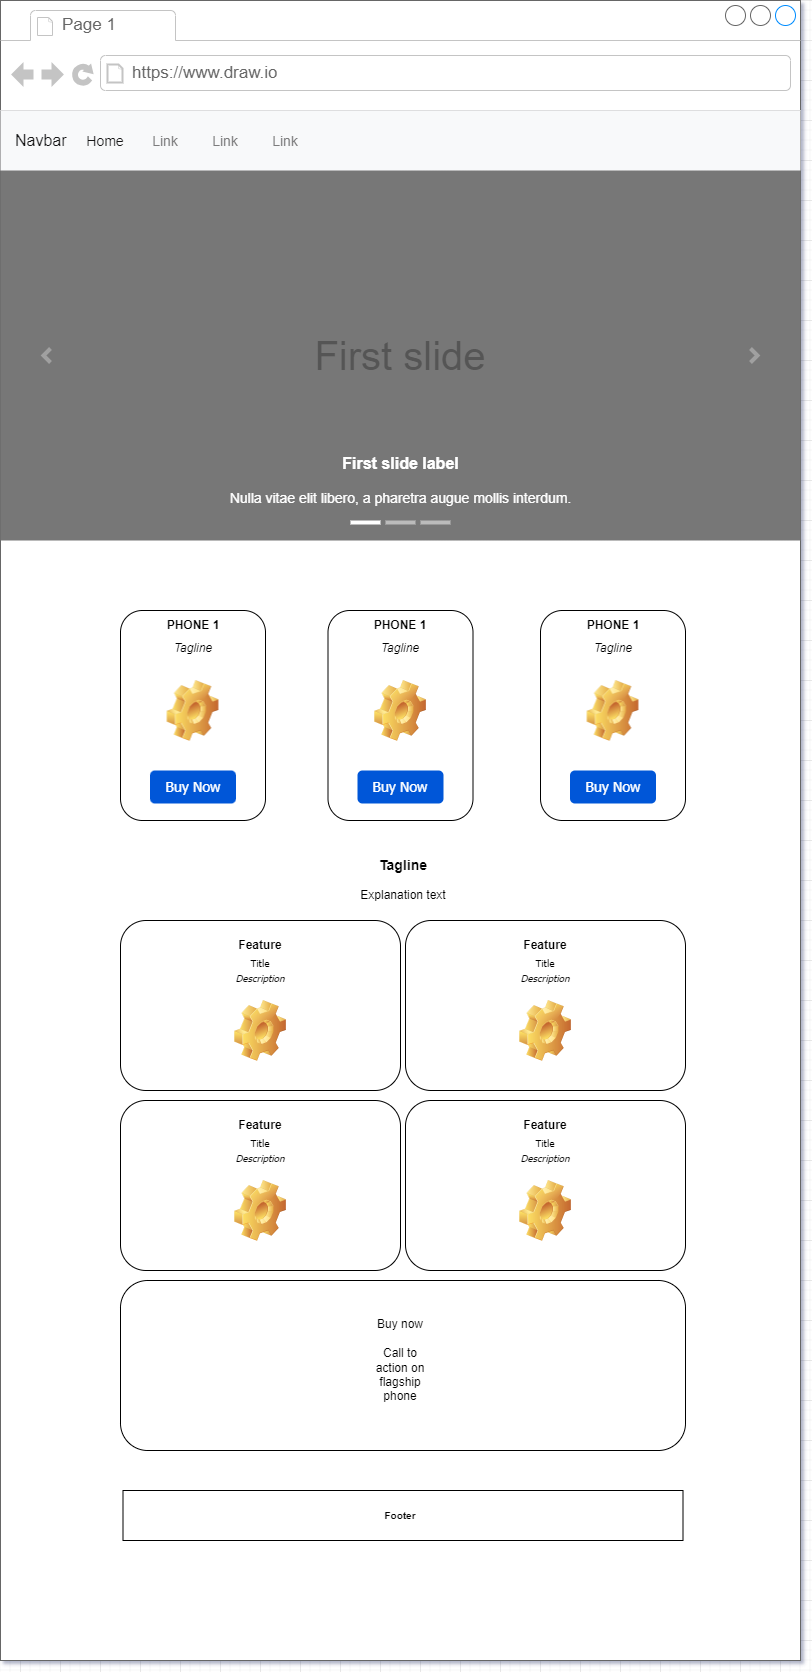

The diagram above was exported from draw.io. Its source (the exported page's mxGraphModel, read from the mxfile embedded in the PNG):
<mxGraphModel dx="1400" dy="871" grid="1" gridSize="10" guides="1" tooltips="1" connect="1" arrows="1" fold="1" page="1" pageScale="1" pageWidth="850" pageHeight="1100" math="0" shadow="0">
  <root>
    <mxCell id="0" />
    <mxCell id="1" parent="0" />
    <mxCell id="Z4Ge-VMpN0xcNhg96Fz2-13" value="" style="strokeWidth=1;shadow=0;dashed=0;align=center;html=1;shape=mxgraph.mockup.containers.browserWindow;rSize=0;strokeColor=#666666;strokeColor2=#008cff;strokeColor3=#c4c4c4;mainText=,;recursiveResize=0;" parent="1" vertex="1">
      <mxGeometry x="460" y="160" width="800" height="1660" as="geometry" />
    </mxCell>
    <mxCell id="Z4Ge-VMpN0xcNhg96Fz2-76" value="" style="rounded=1;whiteSpace=wrap;html=1;" parent="Z4Ge-VMpN0xcNhg96Fz2-13" vertex="1">
      <mxGeometry x="327.5" y="610" width="145" height="210" as="geometry" />
    </mxCell>
    <mxCell id="Z4Ge-VMpN0xcNhg96Fz2-79" value="" style="shape=image;html=1;verticalLabelPosition=bottom;verticalAlign=top;imageAspect=1;aspect=fixed;image=img/clipart/Gear_128x128.png" parent="Z4Ge-VMpN0xcNhg96Fz2-13" vertex="1">
      <mxGeometry x="374" y="680" width="52" height="61" as="geometry" />
    </mxCell>
    <mxCell id="Z4Ge-VMpN0xcNhg96Fz2-80" value="&lt;font style=&quot;font-size: 14px;&quot; face=&quot;Tahoma&quot;&gt;Buy Now&lt;/font&gt;" style="rounded=1;fillColor=#0057D8;strokeColor=none;html=1;whiteSpace=wrap;fontColor=#ffffff;align=center;verticalAlign=middle;fontStyle=0;fontSize=12;sketch=0;" parent="Z4Ge-VMpN0xcNhg96Fz2-13" vertex="1">
      <mxGeometry x="357" y="770" width="86" height="33" as="geometry" />
    </mxCell>
    <mxCell id="Z4Ge-VMpN0xcNhg96Fz2-78" value="&lt;i&gt;Tagline&lt;/i&gt;" style="text;html=1;align=center;verticalAlign=middle;whiteSpace=wrap;rounded=0;" parent="Z4Ge-VMpN0xcNhg96Fz2-13" vertex="1">
      <mxGeometry x="370" y="633" width="60" height="30" as="geometry" />
    </mxCell>
    <mxCell id="Z4Ge-VMpN0xcNhg96Fz2-77" value="&lt;b&gt;PHONE 1&lt;/b&gt;" style="text;html=1;align=center;verticalAlign=middle;whiteSpace=wrap;rounded=0;" parent="Z4Ge-VMpN0xcNhg96Fz2-13" vertex="1">
      <mxGeometry x="370" y="610" width="60" height="30" as="geometry" />
    </mxCell>
    <mxCell id="Z4Ge-VMpN0xcNhg96Fz2-75" value="" style="rounded=1;whiteSpace=wrap;html=1;" parent="Z4Ge-VMpN0xcNhg96Fz2-13" vertex="1">
      <mxGeometry x="120" y="610" width="145" height="210" as="geometry" />
    </mxCell>
    <mxCell id="Z4Ge-VMpN0xcNhg96Fz2-14" value="Page 1" style="strokeWidth=1;shadow=0;dashed=0;align=center;html=1;shape=mxgraph.mockup.containers.anchor;fontSize=17;fontColor=#666666;align=left;whiteSpace=wrap;" parent="Z4Ge-VMpN0xcNhg96Fz2-13" vertex="1">
      <mxGeometry x="60" y="12" width="110" height="26" as="geometry" />
    </mxCell>
    <mxCell id="Z4Ge-VMpN0xcNhg96Fz2-15" value="https://www.draw.io" style="strokeWidth=1;shadow=0;dashed=0;align=center;html=1;shape=mxgraph.mockup.containers.anchor;rSize=0;fontSize=17;fontColor=#666666;align=left;" parent="Z4Ge-VMpN0xcNhg96Fz2-13" vertex="1">
      <mxGeometry x="130" y="60" width="250" height="26" as="geometry" />
    </mxCell>
    <mxCell id="Z4Ge-VMpN0xcNhg96Fz2-16" value="Navbar" style="html=1;shadow=0;dashed=0;fillColor=#F8F9FA;strokeColor=none;fontSize=16;fontColor=#181819;align=left;spacing=15;" parent="Z4Ge-VMpN0xcNhg96Fz2-13" vertex="1">
      <mxGeometry y="110" width="800" height="60" as="geometry" />
    </mxCell>
    <mxCell id="Z4Ge-VMpN0xcNhg96Fz2-17" value="Home" style="fillColor=none;strokeColor=none;fontSize=14;fontColor=#181819;align=center;" parent="Z4Ge-VMpN0xcNhg96Fz2-16" vertex="1">
      <mxGeometry width="70" height="40" relative="1" as="geometry">
        <mxPoint x="70" y="10" as="offset" />
      </mxGeometry>
    </mxCell>
    <mxCell id="Z4Ge-VMpN0xcNhg96Fz2-18" value="Link" style="fillColor=none;strokeColor=none;fontSize=14;fontColor=#7C7C7D;align=center;" parent="Z4Ge-VMpN0xcNhg96Fz2-16" vertex="1">
      <mxGeometry width="50" height="40" relative="1" as="geometry">
        <mxPoint x="140" y="10" as="offset" />
      </mxGeometry>
    </mxCell>
    <mxCell id="Z4Ge-VMpN0xcNhg96Fz2-21" value="Link" style="fillColor=none;strokeColor=none;fontSize=14;fontColor=#7C7C7D;align=center;" parent="Z4Ge-VMpN0xcNhg96Fz2-16" vertex="1">
      <mxGeometry x="200" y="10" width="50" height="40" as="geometry" />
    </mxCell>
    <mxCell id="Z4Ge-VMpN0xcNhg96Fz2-23" value="Link" style="fillColor=none;strokeColor=none;fontSize=14;fontColor=#7C7C7D;align=center;" parent="Z4Ge-VMpN0xcNhg96Fz2-16" vertex="1">
      <mxGeometry x="260" y="10" width="50" height="40" as="geometry" />
    </mxCell>
    <mxCell id="Z4Ge-VMpN0xcNhg96Fz2-24" value="First slide" style="html=1;shadow=0;dashed=0;strokeColor=none;strokeWidth=1;fillColor=#777777;fontColor=#555555;whiteSpace=wrap;align=center;verticalAlign=middle;fontStyle=0;fontSize=40;" parent="Z4Ge-VMpN0xcNhg96Fz2-13" vertex="1">
      <mxGeometry y="170" width="800" height="370" as="geometry" />
    </mxCell>
    <mxCell id="Z4Ge-VMpN0xcNhg96Fz2-25" value="" style="html=1;verticalLabelPosition=bottom;labelBackgroundColor=#ffffff;verticalAlign=top;shadow=0;dashed=0;strokeWidth=4;shape=mxgraph.ios7.misc.more;strokeColor=#a0a0a0;" parent="Z4Ge-VMpN0xcNhg96Fz2-24" vertex="1">
      <mxGeometry x="1" y="0.5" width="7" height="14" relative="1" as="geometry">
        <mxPoint x="-50" y="-7" as="offset" />
      </mxGeometry>
    </mxCell>
    <mxCell id="Z4Ge-VMpN0xcNhg96Fz2-26" value="" style="flipH=1;html=1;verticalLabelPosition=bottom;labelBackgroundColor=#ffffff;verticalAlign=top;shadow=0;dashed=0;strokeWidth=4;shape=mxgraph.ios7.misc.more;strokeColor=#a0a0a0;" parent="Z4Ge-VMpN0xcNhg96Fz2-24" vertex="1">
      <mxGeometry y="0.5" width="7" height="14" relative="1" as="geometry">
        <mxPoint x="43" y="-7" as="offset" />
      </mxGeometry>
    </mxCell>
    <mxCell id="Z4Ge-VMpN0xcNhg96Fz2-27" value="" style="html=1;shadow=0;strokeColor=none;fillColor=#ffffff;" parent="Z4Ge-VMpN0xcNhg96Fz2-24" vertex="1">
      <mxGeometry x="0.5" y="1" width="30" height="4" relative="1" as="geometry">
        <mxPoint x="-50" y="-20" as="offset" />
      </mxGeometry>
    </mxCell>
    <mxCell id="Z4Ge-VMpN0xcNhg96Fz2-28" value="" style="html=1;shadow=0;strokeColor=none;fillColor=#BBBBBB;" parent="Z4Ge-VMpN0xcNhg96Fz2-24" vertex="1">
      <mxGeometry x="0.5" y="1" width="30" height="4" relative="1" as="geometry">
        <mxPoint x="-15" y="-20" as="offset" />
      </mxGeometry>
    </mxCell>
    <mxCell id="Z4Ge-VMpN0xcNhg96Fz2-29" value="" style="html=1;shadow=0;strokeColor=none;fillColor=#BBBBBB;" parent="Z4Ge-VMpN0xcNhg96Fz2-24" vertex="1">
      <mxGeometry x="0.5" y="1" width="30" height="4" relative="1" as="geometry">
        <mxPoint x="20" y="-20" as="offset" />
      </mxGeometry>
    </mxCell>
    <mxCell id="Z4Ge-VMpN0xcNhg96Fz2-30" value="&lt;font style=&quot;font-size: 16px&quot;&gt;&lt;b&gt;First slide label&lt;/b&gt;&lt;/font&gt;&lt;br style=&quot;font-size: 14px&quot;&gt;&lt;br style=&quot;font-size: 14px&quot;&gt;Nulla vitae elit libero, a pharetra augue mollis interdum." style="html=1;shadow=0;strokeColor=none;fillColor=none;resizeWidth=1;fontColor=#FFFFFF;fontSize=14;" parent="Z4Ge-VMpN0xcNhg96Fz2-24" vertex="1">
      <mxGeometry y="1" width="800" height="60" relative="1" as="geometry">
        <mxPoint y="-90" as="offset" />
      </mxGeometry>
    </mxCell>
    <mxCell id="Z4Ge-VMpN0xcNhg96Fz2-50" value="&lt;b&gt;PHONE 1&lt;/b&gt;" style="text;html=1;align=center;verticalAlign=middle;whiteSpace=wrap;rounded=0;" parent="Z4Ge-VMpN0xcNhg96Fz2-13" vertex="1">
      <mxGeometry x="162.5" y="610" width="60" height="30" as="geometry" />
    </mxCell>
    <mxCell id="Z4Ge-VMpN0xcNhg96Fz2-58" value="&lt;i&gt;Tagline&lt;/i&gt;" style="text;html=1;align=center;verticalAlign=middle;whiteSpace=wrap;rounded=0;" parent="Z4Ge-VMpN0xcNhg96Fz2-13" vertex="1">
      <mxGeometry x="162.5" y="633" width="60" height="30" as="geometry" />
    </mxCell>
    <mxCell id="Z4Ge-VMpN0xcNhg96Fz2-72" value="" style="shape=image;html=1;verticalLabelPosition=bottom;verticalAlign=top;imageAspect=1;aspect=fixed;image=img/clipart/Gear_128x128.png" parent="Z4Ge-VMpN0xcNhg96Fz2-13" vertex="1">
      <mxGeometry x="166.5" y="680" width="52" height="61" as="geometry" />
    </mxCell>
    <mxCell id="Z4Ge-VMpN0xcNhg96Fz2-74" value="&lt;font style=&quot;font-size: 14px;&quot; face=&quot;Tahoma&quot;&gt;Buy Now&lt;/font&gt;" style="rounded=1;fillColor=#0057D8;strokeColor=none;html=1;whiteSpace=wrap;fontColor=#ffffff;align=center;verticalAlign=middle;fontStyle=0;fontSize=12;sketch=0;" parent="Z4Ge-VMpN0xcNhg96Fz2-13" vertex="1">
      <mxGeometry x="149.5" y="770" width="86" height="33" as="geometry" />
    </mxCell>
    <mxCell id="Z4Ge-VMpN0xcNhg96Fz2-81" value="" style="rounded=1;whiteSpace=wrap;html=1;" parent="Z4Ge-VMpN0xcNhg96Fz2-13" vertex="1">
      <mxGeometry x="540" y="610" width="145" height="210" as="geometry" />
    </mxCell>
    <mxCell id="Z4Ge-VMpN0xcNhg96Fz2-83" value="&lt;i&gt;Tagline&lt;/i&gt;" style="text;html=1;align=center;verticalAlign=middle;whiteSpace=wrap;rounded=0;" parent="Z4Ge-VMpN0xcNhg96Fz2-13" vertex="1">
      <mxGeometry x="582.5" y="633" width="60" height="30" as="geometry" />
    </mxCell>
    <mxCell id="Z4Ge-VMpN0xcNhg96Fz2-82" value="&lt;b&gt;PHONE 1&lt;/b&gt;" style="text;html=1;align=center;verticalAlign=middle;whiteSpace=wrap;rounded=0;" parent="Z4Ge-VMpN0xcNhg96Fz2-13" vertex="1">
      <mxGeometry x="582.5" y="610" width="60" height="30" as="geometry" />
    </mxCell>
    <mxCell id="Z4Ge-VMpN0xcNhg96Fz2-84" value="" style="shape=image;html=1;verticalLabelPosition=bottom;verticalAlign=top;imageAspect=1;aspect=fixed;image=img/clipart/Gear_128x128.png" parent="Z4Ge-VMpN0xcNhg96Fz2-13" vertex="1">
      <mxGeometry x="586.5" y="680" width="52" height="61" as="geometry" />
    </mxCell>
    <mxCell id="Z4Ge-VMpN0xcNhg96Fz2-85" value="&lt;font style=&quot;font-size: 14px;&quot; face=&quot;Tahoma&quot;&gt;Buy Now&lt;/font&gt;" style="rounded=1;fillColor=#0057D8;strokeColor=none;html=1;whiteSpace=wrap;fontColor=#ffffff;align=center;verticalAlign=middle;fontStyle=0;fontSize=12;sketch=0;" parent="Z4Ge-VMpN0xcNhg96Fz2-13" vertex="1">
      <mxGeometry x="569.5" y="770" width="86" height="33" as="geometry" />
    </mxCell>
    <mxCell id="Z4Ge-VMpN0xcNhg96Fz2-86" value="" style="rounded=1;whiteSpace=wrap;html=1;" parent="Z4Ge-VMpN0xcNhg96Fz2-13" vertex="1">
      <mxGeometry x="120" y="920" width="280" height="170" as="geometry" />
    </mxCell>
    <mxCell id="Z4Ge-VMpN0xcNhg96Fz2-88" value="&lt;b&gt;&lt;font style=&quot;font-size: 14px;&quot;&gt;Tagline&lt;/font&gt;&lt;/b&gt;" style="text;html=1;align=center;verticalAlign=middle;whiteSpace=wrap;rounded=0;" parent="Z4Ge-VMpN0xcNhg96Fz2-13" vertex="1">
      <mxGeometry x="372.5" y="850" width="60" height="30" as="geometry" />
    </mxCell>
    <mxCell id="Z4Ge-VMpN0xcNhg96Fz2-94" value="&lt;font size=&quot;1&quot; style=&quot;&quot;&gt;&lt;b style=&quot;font-size: 12px;&quot;&gt;Feature&lt;/b&gt;&lt;/font&gt;" style="text;html=1;align=center;verticalAlign=middle;whiteSpace=wrap;rounded=0;" parent="Z4Ge-VMpN0xcNhg96Fz2-13" vertex="1">
      <mxGeometry x="230" y="930" width="60" height="30" as="geometry" />
    </mxCell>
    <mxCell id="Z4Ge-VMpN0xcNhg96Fz2-95" value="&lt;font style=&quot;font-size: 10px;&quot; face=&quot;Tahoma&quot;&gt;Title&lt;/font&gt;&lt;div&gt;&lt;font size=&quot;1&quot; face=&quot;Tahoma&quot;&gt;&lt;i style=&quot;&quot;&gt;Description&lt;/i&gt;&lt;/font&gt;&lt;/div&gt;" style="text;html=1;align=center;verticalAlign=middle;whiteSpace=wrap;rounded=0;" parent="Z4Ge-VMpN0xcNhg96Fz2-13" vertex="1">
      <mxGeometry x="230" y="940" width="60" height="60" as="geometry" />
    </mxCell>
    <mxCell id="Z4Ge-VMpN0xcNhg96Fz2-96" value="" style="shape=image;html=1;verticalLabelPosition=bottom;verticalAlign=top;imageAspect=1;aspect=fixed;image=img/clipart/Gear_128x128.png" parent="Z4Ge-VMpN0xcNhg96Fz2-13" vertex="1">
      <mxGeometry x="234" y="1000" width="52" height="61" as="geometry" />
    </mxCell>
    <mxCell id="Z4Ge-VMpN0xcNhg96Fz2-105" value="" style="rounded=1;whiteSpace=wrap;html=1;" parent="Z4Ge-VMpN0xcNhg96Fz2-13" vertex="1">
      <mxGeometry x="405" y="920" width="280" height="170" as="geometry" />
    </mxCell>
    <mxCell id="Z4Ge-VMpN0xcNhg96Fz2-106" value="&lt;font size=&quot;1&quot; style=&quot;&quot;&gt;&lt;b style=&quot;font-size: 12px;&quot;&gt;Feature&lt;/b&gt;&lt;/font&gt;" style="text;html=1;align=center;verticalAlign=middle;whiteSpace=wrap;rounded=0;" parent="Z4Ge-VMpN0xcNhg96Fz2-13" vertex="1">
      <mxGeometry x="515" y="930" width="60" height="30" as="geometry" />
    </mxCell>
    <mxCell id="Z4Ge-VMpN0xcNhg96Fz2-107" value="&lt;font style=&quot;font-size: 10px;&quot; face=&quot;Tahoma&quot;&gt;Title&lt;/font&gt;&lt;div&gt;&lt;font size=&quot;1&quot; face=&quot;Tahoma&quot;&gt;&lt;i style=&quot;&quot;&gt;Description&lt;/i&gt;&lt;/font&gt;&lt;/div&gt;" style="text;html=1;align=center;verticalAlign=middle;whiteSpace=wrap;rounded=0;" parent="Z4Ge-VMpN0xcNhg96Fz2-13" vertex="1">
      <mxGeometry x="515" y="940" width="60" height="60" as="geometry" />
    </mxCell>
    <mxCell id="Z4Ge-VMpN0xcNhg96Fz2-108" value="" style="shape=image;html=1;verticalLabelPosition=bottom;verticalAlign=top;imageAspect=1;aspect=fixed;image=img/clipart/Gear_128x128.png" parent="Z4Ge-VMpN0xcNhg96Fz2-13" vertex="1">
      <mxGeometry x="519" y="1000" width="52" height="61" as="geometry" />
    </mxCell>
    <mxCell id="Z4Ge-VMpN0xcNhg96Fz2-101" value="" style="rounded=1;whiteSpace=wrap;html=1;" parent="Z4Ge-VMpN0xcNhg96Fz2-13" vertex="1">
      <mxGeometry x="405" y="1100" width="280" height="170" as="geometry" />
    </mxCell>
    <mxCell id="Z4Ge-VMpN0xcNhg96Fz2-103" value="&lt;font style=&quot;font-size: 10px;&quot; face=&quot;Tahoma&quot;&gt;Title&lt;/font&gt;&lt;div&gt;&lt;font size=&quot;1&quot; face=&quot;Tahoma&quot;&gt;&lt;i style=&quot;&quot;&gt;Description&lt;/i&gt;&lt;/font&gt;&lt;/div&gt;" style="text;html=1;align=center;verticalAlign=middle;whiteSpace=wrap;rounded=0;" parent="Z4Ge-VMpN0xcNhg96Fz2-13" vertex="1">
      <mxGeometry x="515" y="1120" width="60" height="60" as="geometry" />
    </mxCell>
    <mxCell id="Z4Ge-VMpN0xcNhg96Fz2-104" value="" style="shape=image;html=1;verticalLabelPosition=bottom;verticalAlign=top;imageAspect=1;aspect=fixed;image=img/clipart/Gear_128x128.png" parent="Z4Ge-VMpN0xcNhg96Fz2-13" vertex="1">
      <mxGeometry x="519" y="1180" width="52" height="61" as="geometry" />
    </mxCell>
    <mxCell id="Z4Ge-VMpN0xcNhg96Fz2-102" value="&lt;font size=&quot;1&quot; style=&quot;&quot;&gt;&lt;b style=&quot;font-size: 12px;&quot;&gt;Feature&lt;/b&gt;&lt;/font&gt;" style="text;html=1;align=center;verticalAlign=middle;whiteSpace=wrap;rounded=0;" parent="Z4Ge-VMpN0xcNhg96Fz2-13" vertex="1">
      <mxGeometry x="515" y="1110" width="60" height="30" as="geometry" />
    </mxCell>
    <mxCell id="Z4Ge-VMpN0xcNhg96Fz2-97" value="" style="rounded=1;whiteSpace=wrap;html=1;" parent="Z4Ge-VMpN0xcNhg96Fz2-13" vertex="1">
      <mxGeometry x="120" y="1100" width="280" height="170" as="geometry" />
    </mxCell>
    <mxCell id="Z4Ge-VMpN0xcNhg96Fz2-98" value="&lt;font size=&quot;1&quot; style=&quot;&quot;&gt;&lt;b style=&quot;font-size: 12px;&quot;&gt;Feature&lt;/b&gt;&lt;/font&gt;" style="text;html=1;align=center;verticalAlign=middle;whiteSpace=wrap;rounded=0;" parent="Z4Ge-VMpN0xcNhg96Fz2-13" vertex="1">
      <mxGeometry x="230" y="1110" width="60" height="30" as="geometry" />
    </mxCell>
    <mxCell id="Z4Ge-VMpN0xcNhg96Fz2-99" value="&lt;font style=&quot;font-size: 10px;&quot; face=&quot;Tahoma&quot;&gt;Title&lt;/font&gt;&lt;div&gt;&lt;font size=&quot;1&quot; face=&quot;Tahoma&quot;&gt;&lt;i style=&quot;&quot;&gt;Description&lt;/i&gt;&lt;/font&gt;&lt;/div&gt;" style="text;html=1;align=center;verticalAlign=middle;whiteSpace=wrap;rounded=0;" parent="Z4Ge-VMpN0xcNhg96Fz2-13" vertex="1">
      <mxGeometry x="230" y="1120" width="60" height="60" as="geometry" />
    </mxCell>
    <mxCell id="Z4Ge-VMpN0xcNhg96Fz2-100" value="" style="shape=image;html=1;verticalLabelPosition=bottom;verticalAlign=top;imageAspect=1;aspect=fixed;image=img/clipart/Gear_128x128.png" parent="Z4Ge-VMpN0xcNhg96Fz2-13" vertex="1">
      <mxGeometry x="234" y="1180" width="52" height="61" as="geometry" />
    </mxCell>
    <mxCell id="Z4Ge-VMpN0xcNhg96Fz2-109" value="" style="rounded=1;whiteSpace=wrap;html=1;arcSize=16;" parent="Z4Ge-VMpN0xcNhg96Fz2-13" vertex="1">
      <mxGeometry x="120" y="1280" width="565" height="170" as="geometry" />
    </mxCell>
    <mxCell id="Z4Ge-VMpN0xcNhg96Fz2-110" value="Buy now&lt;div&gt;&lt;br&gt;&lt;/div&gt;&lt;div&gt;Call to action on flagship phone&lt;/div&gt;" style="text;html=1;align=center;verticalAlign=middle;whiteSpace=wrap;rounded=0;" parent="Z4Ge-VMpN0xcNhg96Fz2-13" vertex="1">
      <mxGeometry x="370" y="1310" width="60" height="100" as="geometry" />
    </mxCell>
    <mxCell id="Z4Ge-VMpN0xcNhg96Fz2-111" value="" style="rounded=0;whiteSpace=wrap;html=1;" parent="Z4Ge-VMpN0xcNhg96Fz2-13" vertex="1">
      <mxGeometry x="122.5" y="1490" width="560" height="50" as="geometry" />
    </mxCell>
    <mxCell id="Z4Ge-VMpN0xcNhg96Fz2-112" value="&lt;b&gt;&lt;font style=&quot;font-size: 10px;&quot;&gt;Footer&lt;/font&gt;&lt;/b&gt;" style="text;html=1;align=center;verticalAlign=middle;whiteSpace=wrap;rounded=0;" parent="Z4Ge-VMpN0xcNhg96Fz2-13" vertex="1">
      <mxGeometry x="370" y="1500" width="60" height="30" as="geometry" />
    </mxCell>
    <mxCell id="Nc6LyLsR_K5VpEfE3zav-1" value="Explanation text" style="text;html=1;align=center;verticalAlign=middle;whiteSpace=wrap;rounded=0;" vertex="1" parent="Z4Ge-VMpN0xcNhg96Fz2-13">
      <mxGeometry x="352.5" y="880" width="100" height="30" as="geometry" />
    </mxCell>
  </root>
</mxGraphModel>